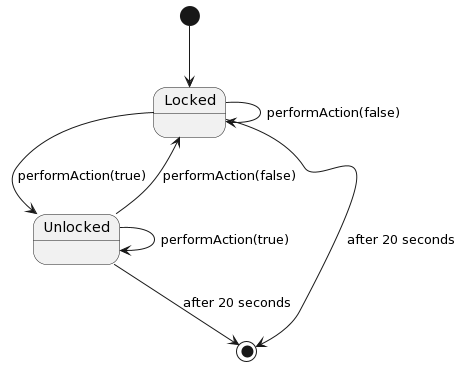

The diagram above was rendered by PlantUML. Its source (embedded in the PNG):
@startuml
[*] --> Locked
Locked --> Unlocked: performAction(true)
Unlocked --> Locked: performAction(false)
Locked --> Locked: performAction(false)
Unlocked --> Unlocked: performAction(true)
Unlocked --> [*]: after 20 seconds
Locked --> [*]: after 20 seconds
@enduml